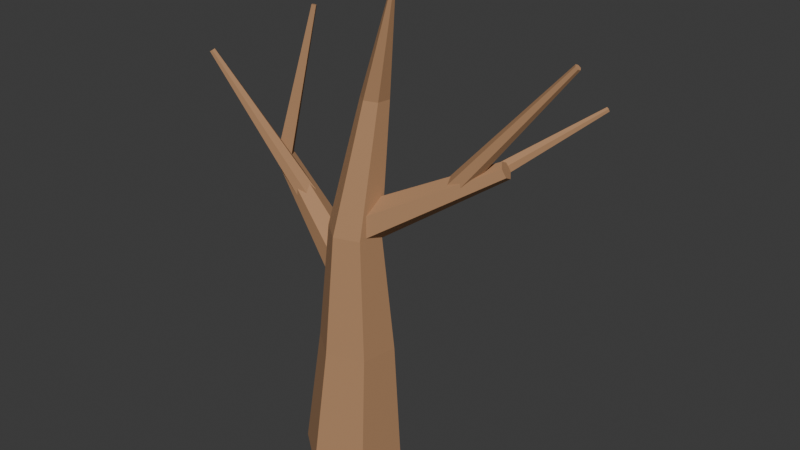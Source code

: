 # Source: DeadTreeTall.blend  (saved by Blender 5.1.30; exported with 4.5.12 LTS)
import bpy
from mathutils import Matrix  # noqa: F401  (used for matrix-valued properties, if any)

bpy.ops.wm.read_factory_settings(use_empty=True)
scene = bpy.context.scene
scene.name = 'Scene'

# ---- collections
col_collection = bpy.data.collections.new('Collection'); scene.collection.children.link(col_collection)

# ---- materials (node trees are filled in below, after node groups)
mat_material_deadtree_bark = bpy.data.materials.new('Material.DeadTree.Bark')

# ---- material node trees
mat_material_deadtree_bark.use_nodes = True; mat_material_deadtree_bark.node_tree.nodes.clear()
_N = mat_material_deadtree_bark.node_tree.nodes; _L = mat_material_deadtree_bark.node_tree.links
n0 = _N.new('ShaderNodeBsdfPrincipled'); n0.name = 'Principled BSDF'; n0.location = (-200, 100)
n0.inputs[0].default_value = (0.44, 0.24, 0.12, 1.0)
n0.inputs[2].default_value = 0.86
n1 = _N.new('ShaderNodeOutputMaterial'); n1.name = 'Material Output'; n1.location = (200, 100)
_L.new(n0.outputs[0], n1.inputs[0])
n1.is_active_output = True

# ---- world
world_world = bpy.data.worlds.new('World'); scene.world = world_world
world_world.use_nodes = True; world_world.node_tree.nodes.clear()
_N = world_world.node_tree.nodes; _L = world_world.node_tree.links
n0 = _N.new('ShaderNodeOutputWorld'); n0.name = 'World Output'; n0.location = (200, 100)
n1 = _N.new('ShaderNodeBackground'); n1.name = 'Background'; n1.location = (-200, 100)
n1.inputs[0].default_value = (0.05088, 0.05088, 0.05088, 1.0)
_L.new(n1.outputs[0], n0.inputs[0])
n0.is_active_output = True
world_world.color = (0.05088, 0.05088, 0.05088)
world_world.sun_shadow_jitter_overblur = 0.0

# ---- meshes
me_deadtreetall_trunk_mesh = bpy.data.meshes.new('DeadTreeTall_Trunk_Mesh')
me_deadtreetall_trunk_mesh.from_pydata([(-4.936e-07, 5.048e-07, 0.0), (0.2049, 0.02, 1.942), (-0.1856, -0.07423, 0.006944), (0.1998, 0.01795, 1.942), (-0.1571, 0.1237, 0.003472), (0.2006, 0.02342, 1.942), (0.02846, 0.1979, -0.003472), (0.2057, 0.02547, 1.942), (0.1856, 0.07423, -0.006944), (0.21, 0.02205, 1.942), (0.1571, -0.1237, -0.003472), (0.2093, 0.01658, 1.942), (-0.02847, -0.1979, 0.003472), (0.2041, 0.01453, 1.942), (-0.05929, -0.04351, 1.003), (-0.05573, 0.07356, 1.001), (0.03963, 0.1117, 0.9976), (0.1314, 0.03278, 0.9959), (0.1168, -0.06892, 0.9976), (0.02144, -0.1071, 1.001), (0.02929, 0.04401, 1.501), (0.03699, 0.09759, 1.5), (0.08723, 0.1177, 1.498), (0.1298, 0.0842, 1.497), (0.1221, 0.03061, 1.498), (0.07182, 0.01052, 1.5), (-0.1064, 0.09863, 0.5023), (0.03404, 0.1548, 0.4971), (0.1657, 0.06119, 0.5068), (0.1442, -0.08863, 0.5095), (0.003707, -0.1448, 0.5147), (-0.1152, -0.05119, 0.5173)], [], [(0, 2, 4), (1, 5, 3), (20, 3, 5, 21), (0, 4, 6), (1, 7, 5), (21, 5, 7, 22), (0, 6, 8), (1, 9, 7), (22, 7, 9, 23), (0, 8, 10), (1, 11, 9), (23, 9, 11, 24), (0, 10, 12), (1, 13, 11), (24, 11, 13, 25), (0, 12, 2), (1, 3, 13), (25, 13, 3, 20), (30, 19, 14, 31), (29, 18, 19, 30), (28, 17, 18, 29), (27, 16, 17, 28), (26, 15, 16, 27), (31, 14, 15, 26), (19, 25, 20, 14), (18, 24, 25, 19), (17, 23, 24, 18), (16, 22, 23, 17), (15, 21, 22, 16), (14, 20, 21, 15), (2, 31, 26, 4), (4, 26, 27, 6), (6, 27, 28, 8), (8, 28, 29, 10), (10, 29, 30, 12), (12, 30, 31, 2)])
_uv = me_deadtreetall_trunk_mesh.uv_layers.new(name='UVMap')
_uv.uv.foreach_set('vector', [0.75, 0.25, 0.75, 0.49, 0.9578, 0.37, 0.25, 0.25, 0.4578, 0.37, 0.25, 0.49, 1.0, 0.875, 1.0, 1.0, 0.8333, 1.0, 0.8333, 0.875, 0.75, 0.25, 0.9578, 0.37, 0.9578, 0.13, 0.25, 0.25, 0.4578, 0.13, 0.4578, 0.37, 0.8333, 0.875, 0.8333, 1.0, 0.6667, 1.0, 0.6667, 0.875, 0.75, 0.25, 0.9578, 0.13, 0.75, 0.01, 0.25, 0.25, 0.25, 0.01, 0.4578, 0.13, 0.6667, 0.875, 0.6667, 1.0, 0.5, 1.0, 0.5, 0.875, 0.75, 0.25, 0.75, 0.01, 0.5422, 0.13, 0.25, 0.25, 0.04215, 0.13, 0.25, 0.01, 0.5, 0.875, 0.5, 1.0, 0.3333, 1.0, 0.3333, 0.875, 0.75, 0.25, 0.5422, 0.13, 0.5422, 0.37, 0.25, 0.25, 0.04215, 0.37, 0.04215, 0.13, 0.3333, 0.875, 0.3333, 1.0, 0.1667, 1.0, 0.1667, 0.875, 0.75, 0.25, 0.5422, 0.37, 0.75, 0.49, 0.25, 0.25, 0.25, 0.49, 0.04215, 0.37, 0.1667, 0.875, 0.1667, 1.0, -8.941e-08, 1.0, -8.941e-08, 0.875, 0.1667, 0.625, 0.1667, 0.75, -8.941e-08, 0.75, -8.941e-08, 0.625, 0.3333, 0.625, 0.3333, 0.75, 0.1667, 0.75, 0.1667, 0.625, 0.5, 0.625, 0.5, 0.75, 0.3333, 0.75, 0.3333, 0.625, 0.6667, 0.625, 0.6667, 0.75, 0.5, 0.75, 0.5, 0.625, 0.8333, 0.625, 0.8333, 0.75, 0.6667, 0.75, 0.6667, 0.625, 1.0, 0.625, 1.0, 0.75, 0.8333, 0.75, 0.8333, 0.625, 0.1667, 0.75, 0.1667, 0.875, -8.941e-08, 0.875, -8.941e-08, 0.75, 0.3333, 0.75, 0.3333, 0.875, 0.1667, 0.875, 0.1667, 0.75, 0.5, 0.75, 0.5, 0.875, 0.3333, 0.875, 0.3333, 0.75, 0.6667, 0.75, 0.6667, 0.875, 0.5, 0.875, 0.5, 0.75, 0.8333, 0.75, 0.8333, 0.875, 0.6667, 0.875, 0.6667, 0.75, 1.0, 0.75, 1.0, 0.875, 0.8333, 0.875, 0.8333, 0.75, 1.0, 0.5, 1.0, 0.625, 0.8333, 0.625, 0.8333, 0.5, 0.8333, 0.5, 0.8333, 0.625, 0.6667, 0.625, 0.6667, 0.5, 0.6667, 0.5, 0.6667, 0.625, 0.5, 0.625, 0.5, 0.5, 0.5, 0.5, 0.5, 0.625, 0.3333, 0.625, 0.3333, 0.5, 0.3333, 0.5, 0.3333, 0.625, 0.1667, 0.625, 0.1667, 0.5, 0.1667, 0.5, 0.1667, 0.625, -8.941e-08, 0.625, -8.941e-08, 0.5])
me_deadtreetall_trunk_mesh.materials.append(mat_material_deadtree_bark)
me_deadtreetall_trunk_mesh.update()
me_deadtreetall_leftbranch_mesh = bpy.data.meshes.new('DeadTreeTall_LeftBranch_Mesh')
me_deadtreetall_leftbranch_mesh.from_pydata([(2.98e-08, 0.02, 0.78), (-0.44, 0.1, 1.16), (0.05224, 0.0105, 0.8425), (-0.4183, 0.09606, 1.186), (0.01342, -0.05462, 0.8112), (-0.4344, 0.06906, 1.173), (-0.03882, -0.04512, 0.7488), (-0.4561, 0.073, 1.147), (-0.05224, 0.0295, 0.7175), (-0.4617, 0.1039, 1.134), (-0.01342, 0.09462, 0.7488), (-0.4456, 0.1309, 1.147), (0.03882, 0.08512, 0.8112), (-0.4239, 0.127, 1.173)], [], [(0, 2, 4), (1, 5, 3), (2, 3, 5, 4), (0, 4, 6), (1, 7, 5), (4, 5, 7, 6), (0, 6, 8), (1, 9, 7), (6, 7, 9, 8), (0, 8, 10), (1, 11, 9), (8, 9, 11, 10), (0, 10, 12), (1, 13, 11), (10, 11, 13, 12), (0, 12, 2), (1, 3, 13), (12, 13, 3, 2)])
_uv = me_deadtreetall_leftbranch_mesh.uv_layers.new(name='UVMap')
_uv.uv.foreach_set('vector', [0.75, 0.25, 0.75, 0.49, 0.9578, 0.37, 0.25, 0.25, 0.4578, 0.37, 0.25, 0.49, 1.0, 0.5, 1.0, 1.0, 0.8333, 1.0, 0.8333, 0.5, 0.75, 0.25, 0.9578, 0.37, 0.9578, 0.13, 0.25, 0.25, 0.4578, 0.13, 0.4578, 0.37, 0.8333, 0.5, 0.8333, 1.0, 0.6667, 1.0, 0.6667, 0.5, 0.75, 0.25, 0.9578, 0.13, 0.75, 0.01, 0.25, 0.25, 0.25, 0.01, 0.4578, 0.13, 0.6667, 0.5, 0.6667, 1.0, 0.5, 1.0, 0.5, 0.5, 0.75, 0.25, 0.75, 0.01, 0.5422, 0.13, 0.25, 0.25, 0.04215, 0.13, 0.25, 0.01, 0.5, 0.5, 0.5, 1.0, 0.3333, 1.0, 0.3333, 0.5, 0.75, 0.25, 0.5422, 0.13, 0.5422, 0.37, 0.25, 0.25, 0.04215, 0.37, 0.04215, 0.13, 0.3333, 0.5, 0.3333, 1.0, 0.1667, 1.0, 0.1667, 0.5, 0.75, 0.25, 0.5422, 0.37, 0.75, 0.49, 0.25, 0.25, 0.25, 0.49, 0.04215, 0.37, 0.1667, 0.5, 0.1667, 1.0, -8.941e-08, 1.0, -8.941e-08, 0.5])
me_deadtreetall_leftbranch_mesh.materials.append(mat_material_deadtree_bark)
me_deadtreetall_leftbranch_mesh.update()
me_deadtreetall_leftsubbranch_mesh = bpy.data.meshes.new('DeadTreeTall_LeftSubBranch_Mesh')
me_deadtreetall_leftsubbranch_mesh.from_pydata([(-0.27, 0.07, 1.02), (-0.62, -0.05, 1.55), (-0.2374, 0.08117, 1.044), (-0.6107, -0.04681, 1.557), (-0.2419, 0.04118, 1.032), (-0.612, -0.05823, 1.553), (-0.2745, 0.03001, 1.008), (-0.6213, -0.06143, 1.547), (-0.3026, 0.05883, 0.996), (-0.6293, -0.05319, 1.543), (-0.2981, 0.09882, 1.008), (-0.628, -0.04177, 1.547), (-0.2655, 0.11, 1.032), (-0.6187, -0.03857, 1.553)], [], [(0, 2, 4), (1, 5, 3), (2, 3, 5, 4), (0, 4, 6), (1, 7, 5), (4, 5, 7, 6), (0, 6, 8), (1, 9, 7), (6, 7, 9, 8), (0, 8, 10), (1, 11, 9), (8, 9, 11, 10), (0, 10, 12), (1, 13, 11), (10, 11, 13, 12), (0, 12, 2), (1, 3, 13), (12, 13, 3, 2)])
_uv = me_deadtreetall_leftsubbranch_mesh.uv_layers.new(name='UVMap')
_uv.uv.foreach_set('vector', [0.75, 0.25, 0.75, 0.49, 0.9578, 0.37, 0.25, 0.25, 0.4578, 0.37, 0.25, 0.49, 1.0, 0.5, 1.0, 1.0, 0.8333, 1.0, 0.8333, 0.5, 0.75, 0.25, 0.9578, 0.37, 0.9578, 0.13, 0.25, 0.25, 0.4578, 0.13, 0.4578, 0.37, 0.8333, 0.5, 0.8333, 1.0, 0.6667, 1.0, 0.6667, 0.5, 0.75, 0.25, 0.9578, 0.13, 0.75, 0.01, 0.25, 0.25, 0.25, 0.01, 0.4578, 0.13, 0.6667, 0.5, 0.6667, 1.0, 0.5, 1.0, 0.5, 0.5, 0.75, 0.25, 0.75, 0.01, 0.5422, 0.13, 0.25, 0.25, 0.04215, 0.13, 0.25, 0.01, 0.5, 0.5, 0.5, 1.0, 0.3333, 1.0, 0.3333, 0.5, 0.75, 0.25, 0.5422, 0.13, 0.5422, 0.37, 0.25, 0.25, 0.04215, 0.37, 0.04215, 0.13, 0.3333, 0.5, 0.3333, 1.0, 0.1667, 1.0, 0.1667, 0.5, 0.75, 0.25, 0.5422, 0.37, 0.75, 0.49, 0.25, 0.25, 0.25, 0.49, 0.04215, 0.37, 0.1667, 0.5, 0.1667, 1.0, -8.941e-08, 1.0, -8.941e-08, 0.5])
me_deadtreetall_leftsubbranch_mesh.materials.append(mat_material_deadtree_bark)
me_deadtreetall_leftsubbranch_mesh.update()
me_deadtreetall_lefttip_mesh = bpy.data.meshes.new('DeadTreeTall_LeftTip_Mesh')
me_deadtreetall_lefttip_mesh.from_pydata([(-0.4, 0.08, 1.13), (-0.33, 0.2, 1.72), (-0.4157, 0.05309, 1.137), (-0.3349, 0.1916, 1.722), (-0.4318, 0.08051, 1.134), (-0.3399, 0.2002, 1.721), (-0.4161, 0.1074, 1.126), (-0.335, 0.2086, 1.719), (-0.3843, 0.1069, 1.123), (-0.3251, 0.2084, 1.718), (-0.3682, 0.07949, 1.126), (-0.3201, 0.1998, 1.719), (-0.3839, 0.05258, 1.134), (-0.325, 0.1914, 1.721)], [], [(0, 2, 4), (1, 5, 3), (2, 3, 5, 4), (0, 4, 6), (1, 7, 5), (4, 5, 7, 6), (0, 6, 8), (1, 9, 7), (6, 7, 9, 8), (0, 8, 10), (1, 11, 9), (8, 9, 11, 10), (0, 10, 12), (1, 13, 11), (10, 11, 13, 12), (0, 12, 2), (1, 3, 13), (12, 13, 3, 2)])
_uv = me_deadtreetall_lefttip_mesh.uv_layers.new(name='UVMap')
_uv.uv.foreach_set('vector', [0.75, 0.25, 0.75, 0.49, 0.9578, 0.37, 0.25, 0.25, 0.4578, 0.37, 0.25, 0.49, 1.0, 0.5, 1.0, 1.0, 0.8333, 1.0, 0.8333, 0.5, 0.75, 0.25, 0.9578, 0.37, 0.9578, 0.13, 0.25, 0.25, 0.4578, 0.13, 0.4578, 0.37, 0.8333, 0.5, 0.8333, 1.0, 0.6667, 1.0, 0.6667, 0.5, 0.75, 0.25, 0.9578, 0.13, 0.75, 0.01, 0.25, 0.25, 0.25, 0.01, 0.4578, 0.13, 0.6667, 0.5, 0.6667, 1.0, 0.5, 1.0, 0.5, 0.5, 0.75, 0.25, 0.75, 0.01, 0.5422, 0.13, 0.25, 0.25, 0.04215, 0.13, 0.25, 0.01, 0.5, 0.5, 0.5, 1.0, 0.3333, 1.0, 0.3333, 0.5, 0.75, 0.25, 0.5422, 0.13, 0.5422, 0.37, 0.25, 0.25, 0.04215, 0.37, 0.04215, 0.13, 0.3333, 0.5, 0.3333, 1.0, 0.1667, 1.0, 0.1667, 0.5, 0.75, 0.25, 0.5422, 0.37, 0.75, 0.49, 0.25, 0.25, 0.25, 0.49, 0.04215, 0.37, 0.1667, 0.5, 0.1667, 1.0, -8.941e-08, 1.0, -8.941e-08, 0.5])
me_deadtreetall_lefttip_mesh.materials.append(mat_material_deadtree_bark)
me_deadtreetall_lefttip_mesh.update()
me_deadtreetall_rightbranch_mesh = bpy.data.meshes.new('DeadTreeTall_RightBranch_Mesh')
me_deadtreetall_rightbranch_mesh.from_pydata([(0.05, 3.725e-08, 1.02), (0.54, -0.13, 1.3), (0.01355, 0.009671, 1.088), (0.5241, -0.1258, 1.33), (0.0491, 0.07013, 1.054), (0.5396, -0.09943, 1.315), (0.08555, 0.06046, 0.9859), (0.5555, -0.1036, 1.285), (0.08645, -0.00967, 0.9517), (0.5559, -0.1342, 1.27), (0.0509, -0.07013, 0.9859), (0.5404, -0.1606, 1.285), (0.01445, -0.06046, 1.054), (0.5245, -0.1564, 1.315)], [], [(0, 2, 4), (1, 5, 3), (2, 3, 5, 4), (0, 4, 6), (1, 7, 5), (4, 5, 7, 6), (0, 6, 8), (1, 9, 7), (6, 7, 9, 8), (0, 8, 10), (1, 11, 9), (8, 9, 11, 10), (0, 10, 12), (1, 13, 11), (10, 11, 13, 12), (0, 12, 2), (1, 3, 13), (12, 13, 3, 2)])
_uv = me_deadtreetall_rightbranch_mesh.uv_layers.new(name='UVMap')
_uv.uv.foreach_set('vector', [0.75, 0.25, 0.75, 0.49, 0.9578, 0.37, 0.25, 0.25, 0.4578, 0.37, 0.25, 0.49, 1.0, 0.5, 1.0, 1.0, 0.8333, 1.0, 0.8333, 0.5, 0.75, 0.25, 0.9578, 0.37, 0.9578, 0.13, 0.25, 0.25, 0.4578, 0.13, 0.4578, 0.37, 0.8333, 0.5, 0.8333, 1.0, 0.6667, 1.0, 0.6667, 0.5, 0.75, 0.25, 0.9578, 0.13, 0.75, 0.01, 0.25, 0.25, 0.25, 0.01, 0.4578, 0.13, 0.6667, 0.5, 0.6667, 1.0, 0.5, 1.0, 0.5, 0.5, 0.75, 0.25, 0.75, 0.01, 0.5422, 0.13, 0.25, 0.25, 0.04215, 0.13, 0.25, 0.01, 0.5, 0.5, 0.5, 1.0, 0.3333, 1.0, 0.3333, 0.5, 0.75, 0.25, 0.5422, 0.13, 0.5422, 0.37, 0.25, 0.25, 0.04215, 0.37, 0.04215, 0.13, 0.3333, 0.5, 0.3333, 1.0, 0.1667, 1.0, 0.1667, 0.5, 0.75, 0.25, 0.5422, 0.37, 0.75, 0.49, 0.25, 0.25, 0.25, 0.49, 0.04215, 0.37, 0.1667, 0.5, 0.1667, 1.0, -8.941e-08, 1.0, -8.941e-08, 0.5])
me_deadtreetall_rightbranch_mesh.materials.append(mat_material_deadtree_bark)
me_deadtreetall_rightbranch_mesh.update()
me_deadtreetall_rightsubbranch_mesh = bpy.data.meshes.new('DeadTreeTall_RightSubBranch_Mesh')
me_deadtreetall_rightsubbranch_mesh.from_pydata([(0.36, -0.08, 1.2), (0.74, -0.28, 1.72), (0.3327, -0.06564, 1.225), (0.7318, -0.2757, 1.728), (0.3625, -0.04216, 1.213), (0.7407, -0.2686, 1.724), (0.3898, -0.05653, 1.187), (0.7489, -0.273, 1.716), (0.3873, -0.09436, 1.175), (0.7482, -0.2843, 1.712), (0.3575, -0.1178, 1.187), (0.7393, -0.2914, 1.716), (0.3302, -0.1035, 1.213), (0.7311, -0.287, 1.724)], [], [(0, 2, 4), (1, 5, 3), (2, 3, 5, 4), (0, 4, 6), (1, 7, 5), (4, 5, 7, 6), (0, 6, 8), (1, 9, 7), (6, 7, 9, 8), (0, 8, 10), (1, 11, 9), (8, 9, 11, 10), (0, 10, 12), (1, 13, 11), (10, 11, 13, 12), (0, 12, 2), (1, 3, 13), (12, 13, 3, 2)])
_uv = me_deadtreetall_rightsubbranch_mesh.uv_layers.new(name='UVMap')
_uv.uv.foreach_set('vector', [0.75, 0.25, 0.75, 0.49, 0.9578, 0.37, 0.25, 0.25, 0.4578, 0.37, 0.25, 0.49, 1.0, 0.5, 1.0, 1.0, 0.8333, 1.0, 0.8333, 0.5, 0.75, 0.25, 0.9578, 0.37, 0.9578, 0.13, 0.25, 0.25, 0.4578, 0.13, 0.4578, 0.37, 0.8333, 0.5, 0.8333, 1.0, 0.6667, 1.0, 0.6667, 0.5, 0.75, 0.25, 0.9578, 0.13, 0.75, 0.01, 0.25, 0.25, 0.25, 0.01, 0.4578, 0.13, 0.6667, 0.5, 0.6667, 1.0, 0.5, 1.0, 0.5, 0.5, 0.75, 0.25, 0.75, 0.01, 0.5422, 0.13, 0.25, 0.25, 0.04215, 0.13, 0.25, 0.01, 0.5, 0.5, 0.5, 1.0, 0.3333, 1.0, 0.3333, 0.5, 0.75, 0.25, 0.5422, 0.13, 0.5422, 0.37, 0.25, 0.25, 0.04215, 0.37, 0.04215, 0.13, 0.3333, 0.5, 0.3333, 1.0, 0.1667, 1.0, 0.1667, 0.5, 0.75, 0.25, 0.5422, 0.37, 0.75, 0.49, 0.25, 0.25, 0.25, 0.49, 0.04215, 0.37, 0.1667, 0.5, 0.1667, 1.0, -8.941e-08, 1.0, -8.941e-08, 0.5])
me_deadtreetall_rightsubbranch_mesh.materials.append(mat_material_deadtree_bark)
me_deadtreetall_rightsubbranch_mesh.update()
me_deadtreetall_righttip_mesh = bpy.data.meshes.new('DeadTreeTall_RightTip_Mesh')
me_deadtreetall_righttip_mesh.from_pydata([(0.48, -0.1, 1.26), (0.88, 0.05, 1.46), (0.4681, -0.1045, 1.287), (0.876, 0.04851, 1.469), (0.4649, -0.07791, 1.274), (0.875, 0.05736, 1.465), (0.4768, -0.07344, 1.246), (0.8789, 0.05885, 1.455), (0.4919, -0.09553, 1.233), (0.884, 0.05149, 1.451), (0.4951, -0.1221, 1.246), (0.885, 0.04264, 1.455), (0.4832, -0.1266, 1.274), (0.8811, 0.04115, 1.465)], [], [(0, 2, 4), (1, 5, 3), (2, 3, 5, 4), (0, 4, 6), (1, 7, 5), (4, 5, 7, 6), (0, 6, 8), (1, 9, 7), (6, 7, 9, 8), (0, 8, 10), (1, 11, 9), (8, 9, 11, 10), (0, 10, 12), (1, 13, 11), (10, 11, 13, 12), (0, 12, 2), (1, 3, 13), (12, 13, 3, 2)])
_uv = me_deadtreetall_righttip_mesh.uv_layers.new(name='UVMap')
_uv.uv.foreach_set('vector', [0.75, 0.25, 0.75, 0.49, 0.9578, 0.37, 0.25, 0.25, 0.4578, 0.37, 0.25, 0.49, 1.0, 0.5, 1.0, 1.0, 0.8333, 1.0, 0.8333, 0.5, 0.75, 0.25, 0.9578, 0.37, 0.9578, 0.13, 0.25, 0.25, 0.4578, 0.13, 0.4578, 0.37, 0.8333, 0.5, 0.8333, 1.0, 0.6667, 1.0, 0.6667, 0.5, 0.75, 0.25, 0.9578, 0.13, 0.75, 0.01, 0.25, 0.25, 0.25, 0.01, 0.4578, 0.13, 0.6667, 0.5, 0.6667, 1.0, 0.5, 1.0, 0.5, 0.5, 0.75, 0.25, 0.75, 0.01, 0.5422, 0.13, 0.25, 0.25, 0.04215, 0.13, 0.25, 0.01, 0.5, 0.5, 0.5, 1.0, 0.3333, 1.0, 0.3333, 0.5, 0.75, 0.25, 0.5422, 0.13, 0.5422, 0.37, 0.25, 0.25, 0.04215, 0.37, 0.04215, 0.13, 0.3333, 0.5, 0.3333, 1.0, 0.1667, 1.0, 0.1667, 0.5, 0.75, 0.25, 0.5422, 0.37, 0.75, 0.49, 0.25, 0.25, 0.25, 0.49, 0.04215, 0.37, 0.1667, 0.5, 0.1667, 1.0, -8.941e-08, 1.0, -8.941e-08, 0.5])
me_deadtreetall_righttip_mesh.materials.append(mat_material_deadtree_bark)
me_deadtreetall_righttip_mesh.update()

# ---- objects
ob_deadtreetall_trunk = bpy.data.objects.new('DeadTreeTall_Trunk', me_deadtreetall_trunk_mesh)
ob_deadtreetall_leftbranch = bpy.data.objects.new('DeadTreeTall_LeftBranch', me_deadtreetall_leftbranch_mesh)
ob_deadtreetall_leftsubbranch = bpy.data.objects.new('DeadTreeTall_LeftSubBranch', me_deadtreetall_leftsubbranch_mesh)
ob_deadtreetall_lefttip = bpy.data.objects.new('DeadTreeTall_LeftTip', me_deadtreetall_lefttip_mesh)
ob_deadtreetall_rightbranch = bpy.data.objects.new('DeadTreeTall_RightBranch', me_deadtreetall_rightbranch_mesh)
ob_deadtreetall_rightsubbranch = bpy.data.objects.new('DeadTreeTall_RightSubBranch', me_deadtreetall_rightsubbranch_mesh)
ob_deadtreetall_righttip = bpy.data.objects.new('DeadTreeTall_RightTip', me_deadtreetall_righttip_mesh)

# ---- transforms, parenting, visibility, modifiers, constraints
ob_deadtreetall_trunk.location = (0.0, 0.0, 0.0)
ob_deadtreetall_leftbranch.location = (0.0, 0.0, 0.0)
ob_deadtreetall_leftsubbranch.location = (0.0, 0.0, 0.0)
ob_deadtreetall_lefttip.location = (0.0, 0.0, 0.0)
ob_deadtreetall_rightbranch.location = (0.03408, -0.01338, 0.01427)
ob_deadtreetall_rightbranch.rotation_euler = (0.0, -0.0, 0.612)
ob_deadtreetall_rightsubbranch.location = (0.03408, -0.01338, 0.01427)
ob_deadtreetall_rightsubbranch.rotation_euler = (0.0, -0.0, 0.612)
ob_deadtreetall_righttip.location = (0.03408, -0.01338, 0.01427)
ob_deadtreetall_righttip.rotation_euler = (0.0, -0.0, 0.612)

# ---- collection membership
col_collection.objects.link(ob_deadtreetall_trunk)
col_collection.objects.link(ob_deadtreetall_leftbranch)
col_collection.objects.link(ob_deadtreetall_leftsubbranch)
col_collection.objects.link(ob_deadtreetall_lefttip)
col_collection.objects.link(ob_deadtreetall_rightbranch)
col_collection.objects.link(ob_deadtreetall_rightsubbranch)
col_collection.objects.link(ob_deadtreetall_righttip)

# ---- scene / render settings (as saved in the file)
scene.frame_start = 1; scene.frame_end = 250; scene.frame_set(1)
scene.render.engine = 'BLENDER_EEVEE_NEXT'
scene.render.bake_bias = 0.0
scene.render.bake_samples = 0
scene.cycles.sampling_pattern = 'TABULATED_SOBOL'
scene.eevee.use_volume_custom_range = False
bpy.context.view_layer.update()

# ---- added for rendering (the .blend has no active camera and no usable light): camera, sun
cam_auto = bpy.data.cameras.new('AutoCamera')
cam_auto.lens = 50.0
cam_auto.sensor_width = 36.0
cam_auto.clip_end = 1000.0
ob_auto_camera = bpy.data.objects.new('AutoCamera', cam_auto)
scene.collection.objects.link(ob_auto_camera)
ob_auto_camera.location = (2.45652, -2.65405, 2.85213)
ob_auto_camera.rotation_euler = (1.09748, -7.21219e-08, 0.694738)
scene.camera = ob_auto_camera
light_auto_sun = bpy.data.lights.new('AutoSun', 'SUN')
light_auto_sun.energy = 3.0
light_auto_sun.angle = 0.0523599
ob_auto_sun = bpy.data.objects.new('AutoSun', light_auto_sun)
scene.collection.objects.link(ob_auto_sun)
ob_auto_sun.rotation_euler = (0.872665, 0.174533, 0.523599)
bpy.context.view_layer.update()
